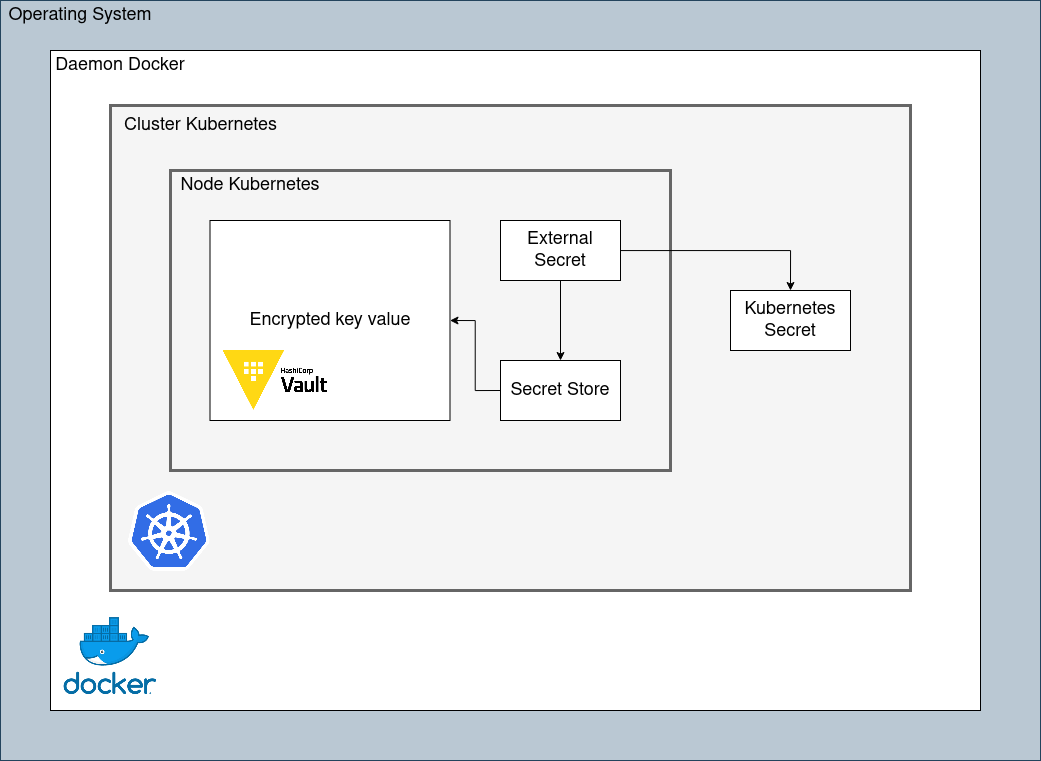

The diagram above was exported from draw.io. Its source (the exported page's mxGraphModel, read from the mxfile embedded in the PNG):
<mxGraphModel dx="1557" dy="1021" grid="1" gridSize="10" guides="1" tooltips="1" connect="1" arrows="1" fold="1" page="1" pageScale="1" pageWidth="850" pageHeight="1100" math="0" shadow="0">
  <root>
    <mxCell id="0" />
    <mxCell id="1" parent="0" />
    <mxCell id="XZdcR_7Qi0IgA6yERPXw-13" value="" style="rounded=0;whiteSpace=wrap;html=1;strokeWidth=1;fillColor=#bac8d3;strokeColor=#23445d;" parent="1" vertex="1">
      <mxGeometry x="30" y="60" width="1040" height="760" as="geometry" />
    </mxCell>
    <mxCell id="XZdcR_7Qi0IgA6yERPXw-14" value="" style="rounded=0;whiteSpace=wrap;html=1;strokeWidth=1;" parent="1" vertex="1">
      <mxGeometry x="80" y="110" width="930" height="660" as="geometry" />
    </mxCell>
    <mxCell id="XZdcR_7Qi0IgA6yERPXw-15" value="" style="rounded=0;whiteSpace=wrap;html=1;strokeWidth=3;fillColor=#f5f5f5;fontColor=#333333;strokeColor=#666666;" parent="1" vertex="1">
      <mxGeometry x="140" y="165" width="800" height="485" as="geometry" />
    </mxCell>
    <mxCell id="XZdcR_7Qi0IgA6yERPXw-16" value="&lt;font style=&quot;font-size: 18px;&quot;&gt;Cluster Kubernetes&lt;/font&gt;" style="text;html=1;align=center;verticalAlign=middle;resizable=0;points=[];autosize=1;strokeColor=none;fillColor=none;" parent="1" vertex="1">
      <mxGeometry x="140" y="165" width="180" height="40" as="geometry" />
    </mxCell>
    <mxCell id="XZdcR_7Qi0IgA6yERPXw-18" value="" style="shape=image;imageAspect=0;aspect=fixed;verticalLabelPosition=bottom;verticalAlign=top;strokeWidth=5;image=https://community.arm.com/cfs-filesystemfile/__key/communityserver-components-secureimagefileviewer/communityserver-blogs-components-weblogfiles-00-00-00-21-12/7651.vertical-_2D00_-Copy.png_2D00_900x506x2.png?_=636747572684934846;" parent="1" vertex="1">
      <mxGeometry x="59.72" y="670" width="160.28" height="90" as="geometry" />
    </mxCell>
    <mxCell id="XZdcR_7Qi0IgA6yERPXw-19" value="" style="shape=image;imageAspect=0;aspect=fixed;verticalLabelPosition=bottom;verticalAlign=top;strokeWidth=5;image=https://kubernetes.io/images/favicon.png;" parent="1" vertex="1">
      <mxGeometry x="157.5" y="550" width="82" height="82" as="geometry" />
    </mxCell>
    <mxCell id="XZdcR_7Qi0IgA6yERPXw-20" value="" style="rounded=0;whiteSpace=wrap;html=1;strokeWidth=3;fillColor=#f5f5f5;strokeColor=#666666;fontColor=#333333;" parent="1" vertex="1">
      <mxGeometry x="200" y="230" width="500" height="300" as="geometry" />
    </mxCell>
    <mxCell id="XZdcR_7Qi0IgA6yERPXw-21" value="&lt;font style=&quot;font-size: 18px;&quot;&gt;Node Kubernetes&lt;/font&gt;" style="text;strokeColor=none;align=center;fillColor=none;html=1;verticalAlign=middle;whiteSpace=wrap;rounded=0;" parent="1" vertex="1">
      <mxGeometry x="200" y="230" width="160" height="30" as="geometry" />
    </mxCell>
    <mxCell id="XZdcR_7Qi0IgA6yERPXw-22" value="&lt;font style=&quot;font-size: 18px;&quot;&gt;Operating System&lt;/font&gt;" style="text;strokeColor=none;align=center;fillColor=none;html=1;verticalAlign=middle;whiteSpace=wrap;rounded=0;" parent="1" vertex="1">
      <mxGeometry x="30" y="60" width="160" height="30" as="geometry" />
    </mxCell>
    <mxCell id="XZdcR_7Qi0IgA6yERPXw-26" value="Encrypted key value" style="rounded=0;whiteSpace=wrap;html=1;strokeWidth=1;fontSize=18;" parent="1" vertex="1">
      <mxGeometry x="239.5" y="280" width="240" height="200" as="geometry" />
    </mxCell>
    <mxCell id="XZdcR_7Qi0IgA6yERPXw-27" value="Kubernetes Secret" style="rounded=0;whiteSpace=wrap;html=1;strokeWidth=1;fontSize=18;" parent="1" vertex="1">
      <mxGeometry x="760" y="350" width="120" height="60" as="geometry" />
    </mxCell>
    <mxCell id="XZdcR_7Qi0IgA6yERPXw-36" value="Daemon Docker" style="text;strokeColor=none;align=center;fillColor=none;html=1;verticalAlign=middle;whiteSpace=wrap;rounded=0;fontSize=18;" parent="1" vertex="1">
      <mxGeometry x="80" y="110" width="140" height="30" as="geometry" />
    </mxCell>
    <mxCell id="g-_pDIwuEBRMw_VFCGhw-3" value="" style="shape=image;verticalLabelPosition=bottom;labelBackgroundColor=default;verticalAlign=top;aspect=fixed;imageAspect=0;image=https://sue.eu/wp-content/uploads/sites/6/2022/06/vault-hashicorp-logo-920x920-sue-v6.png;" vertex="1" parent="1">
      <mxGeometry x="250" y="385" width="110" height="110" as="geometry" />
    </mxCell>
    <mxCell id="g-_pDIwuEBRMw_VFCGhw-7" style="edgeStyle=orthogonalEdgeStyle;rounded=0;orthogonalLoop=1;jettySize=auto;html=1;exitX=0;exitY=0.5;exitDx=0;exitDy=0;entryX=1;entryY=0.5;entryDx=0;entryDy=0;" edge="1" parent="1" source="g-_pDIwuEBRMw_VFCGhw-6" target="XZdcR_7Qi0IgA6yERPXw-26">
      <mxGeometry relative="1" as="geometry" />
    </mxCell>
    <mxCell id="g-_pDIwuEBRMw_VFCGhw-6" value="Secret Store" style="rounded=0;whiteSpace=wrap;html=1;strokeWidth=1;fontSize=18;" vertex="1" parent="1">
      <mxGeometry x="530" y="420" width="120" height="60" as="geometry" />
    </mxCell>
    <mxCell id="g-_pDIwuEBRMw_VFCGhw-10" style="edgeStyle=orthogonalEdgeStyle;rounded=0;orthogonalLoop=1;jettySize=auto;html=1;entryX=0.5;entryY=0;entryDx=0;entryDy=0;" edge="1" parent="1" source="g-_pDIwuEBRMw_VFCGhw-8" target="XZdcR_7Qi0IgA6yERPXw-27">
      <mxGeometry relative="1" as="geometry" />
    </mxCell>
    <mxCell id="g-_pDIwuEBRMw_VFCGhw-11" style="edgeStyle=orthogonalEdgeStyle;rounded=0;orthogonalLoop=1;jettySize=auto;html=1;" edge="1" parent="1" source="g-_pDIwuEBRMw_VFCGhw-8" target="g-_pDIwuEBRMw_VFCGhw-6">
      <mxGeometry relative="1" as="geometry" />
    </mxCell>
    <mxCell id="g-_pDIwuEBRMw_VFCGhw-8" value="External Secret" style="rounded=0;whiteSpace=wrap;html=1;strokeWidth=1;fontSize=18;" vertex="1" parent="1">
      <mxGeometry x="530" y="280" width="120" height="60" as="geometry" />
    </mxCell>
  </root>
</mxGraphModel>